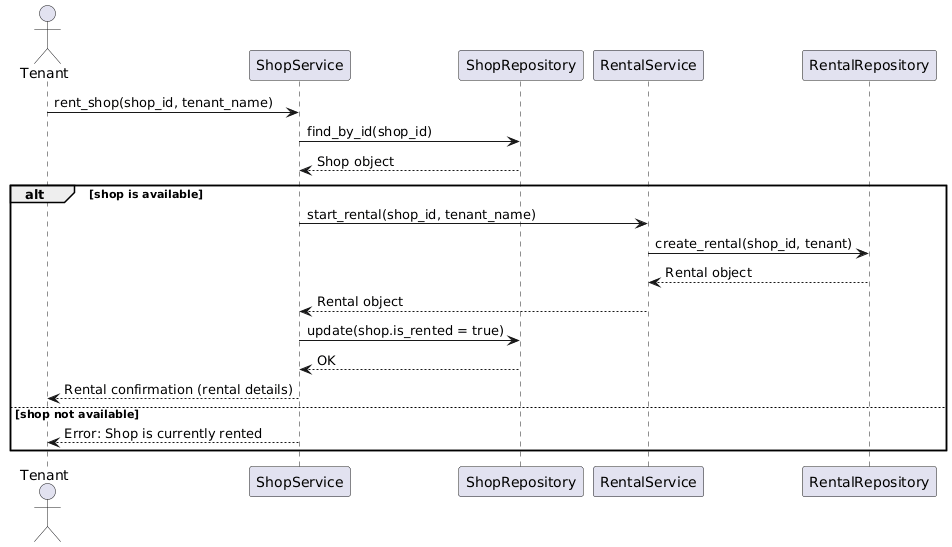

The diagram above was rendered by PlantUML. Its source (embedded in the PNG):
@startuml
actor Tenant
participant ShopService
participant ShopRepository
participant RentalService
participant RentalRepository

Tenant -> ShopService: rent_shop(shop_id, tenant_name)

ShopService -> ShopRepository: find_by_id(shop_id)
ShopRepository --> ShopService: Shop object

alt shop is available
    ShopService -> RentalService: start_rental(shop_id, tenant_name)
    RentalService -> RentalRepository: create_rental(shop_id, tenant)
    RentalRepository --> RentalService: Rental object
    RentalService --> ShopService: Rental object

    ShopService -> ShopRepository: update(shop.is_rented = true)
    ShopRepository --> ShopService: OK

    ShopService --> Tenant: Rental confirmation (rental details)
else shop not available
    ShopService --> Tenant: Error: Shop is currently rented
end
@enduml